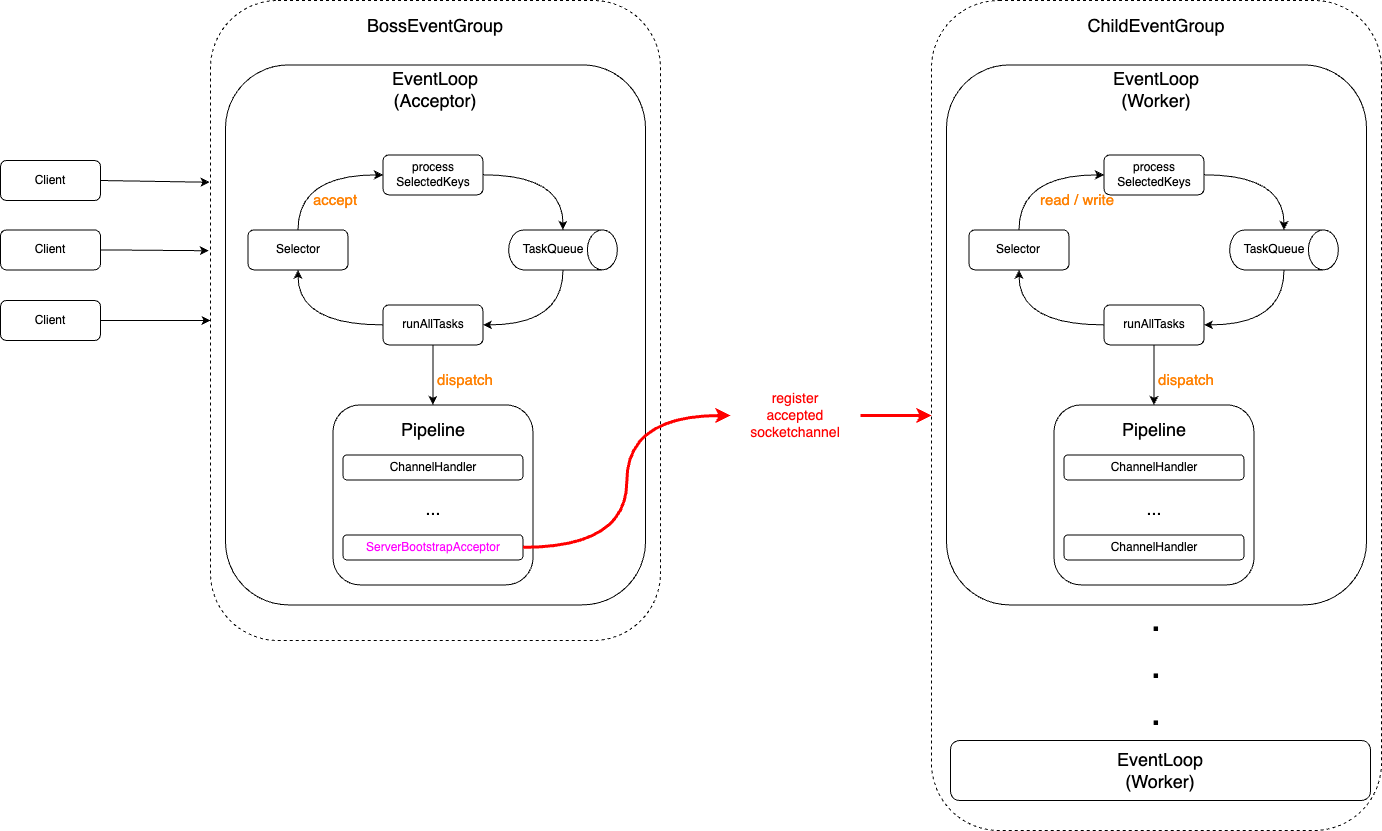

The diagram above was exported from draw.io. Its source (the exported page's mxGraphModel, read from the mxfile embedded in the PNG):
<mxGraphModel dx="3147" dy="1308" grid="1" gridSize="10" guides="1" tooltips="1" connect="1" arrows="1" fold="1" page="1" pageScale="1" pageWidth="827" pageHeight="1169" math="0" shadow="0">
  <root>
    <mxCell id="0" />
    <mxCell id="1" parent="0" />
    <mxCell id="2" value="" style="rounded=1;whiteSpace=wrap;html=1;dashed=1;" vertex="1" parent="1">
      <mxGeometry x="70" y="160" width="450" height="640" as="geometry" />
    </mxCell>
    <mxCell id="3" value="&lt;font style=&quot;font-size: 18px;&quot;&gt;BossEventGroup&lt;/font&gt;" style="text;html=1;strokeColor=none;fillColor=none;align=center;verticalAlign=middle;whiteSpace=wrap;rounded=0;" vertex="1" parent="1">
      <mxGeometry x="230" y="170" width="130" height="30" as="geometry" />
    </mxCell>
    <mxCell id="4" value="" style="rounded=1;whiteSpace=wrap;html=1;" vertex="1" parent="1">
      <mxGeometry x="85" y="224.38" width="420" height="540" as="geometry" />
    </mxCell>
    <mxCell id="5" value="Selector" style="rounded=1;whiteSpace=wrap;html=1;" vertex="1" parent="1">
      <mxGeometry x="107.5" y="389.38" width="100" height="40" as="geometry" />
    </mxCell>
    <mxCell id="6" value="" style="shape=cylinder3;whiteSpace=wrap;html=1;boundedLbl=1;backgroundOutline=1;size=15;rotation=90;" vertex="1" parent="1">
      <mxGeometry x="402.5" y="355" width="40" height="108.75" as="geometry" />
    </mxCell>
    <mxCell id="7" value="TaskQueue" style="text;html=1;strokeColor=none;fillColor=none;align=center;verticalAlign=middle;whiteSpace=wrap;rounded=0;" vertex="1" parent="1">
      <mxGeometry x="382.5" y="394.37" width="60" height="30" as="geometry" />
    </mxCell>
    <mxCell id="8" style="edgeStyle=orthogonalEdgeStyle;rounded=0;orthogonalLoop=1;jettySize=auto;html=1;curved=1;entryX=0;entryY=0.5;entryDx=0;entryDy=0;entryPerimeter=0;" edge="1" source="9" target="6" parent="1">
      <mxGeometry relative="1" as="geometry">
        <mxPoint x="415" y="384.38" as="targetPoint" />
      </mxGeometry>
    </mxCell>
    <mxCell id="9" value="process&lt;br&gt;SelectedKeys" style="rounded=1;whiteSpace=wrap;html=1;" vertex="1" parent="1">
      <mxGeometry x="242.5" y="314.38" width="100" height="40" as="geometry" />
    </mxCell>
    <mxCell id="10" style="edgeStyle=orthogonalEdgeStyle;rounded=0;orthogonalLoop=1;jettySize=auto;html=1;entryX=0.5;entryY=0;entryDx=0;entryDy=0;" edge="1" source="11" target="14" parent="1">
      <mxGeometry relative="1" as="geometry" />
    </mxCell>
    <mxCell id="11" value="runAllTasks" style="rounded=1;whiteSpace=wrap;html=1;" vertex="1" parent="1">
      <mxGeometry x="242.5" y="464.38" width="100" height="40" as="geometry" />
    </mxCell>
    <mxCell id="12" value="&lt;font style=&quot;font-size: 18px;&quot;&gt;EventLoop (Acceptor)&lt;/font&gt;" style="text;html=1;strokeColor=none;fillColor=none;align=center;verticalAlign=middle;whiteSpace=wrap;rounded=0;" vertex="1" parent="1">
      <mxGeometry x="230" y="234.38" width="130" height="30" as="geometry" />
    </mxCell>
    <mxCell id="13" style="edgeStyle=orthogonalEdgeStyle;rounded=0;orthogonalLoop=1;jettySize=auto;html=1;exitX=0.5;exitY=1;exitDx=0;exitDy=0;" edge="1" source="12" target="12" parent="1">
      <mxGeometry relative="1" as="geometry" />
    </mxCell>
    <mxCell id="14" value="" style="rounded=1;whiteSpace=wrap;html=1;" vertex="1" parent="1">
      <mxGeometry x="192.5" y="564.38" width="200" height="180" as="geometry" />
    </mxCell>
    <mxCell id="15" value="&lt;font style=&quot;font-size: 18px;&quot;&gt;Pipeline&lt;/font&gt;" style="text;html=1;strokeColor=none;fillColor=none;align=center;verticalAlign=middle;whiteSpace=wrap;rounded=0;" vertex="1" parent="1">
      <mxGeometry x="227.5" y="574.38" width="130" height="30" as="geometry" />
    </mxCell>
    <mxCell id="16" value="ChannelHandler" style="rounded=1;whiteSpace=wrap;html=1;" vertex="1" parent="1">
      <mxGeometry x="202.5" y="614.38" width="180" height="25" as="geometry" />
    </mxCell>
    <mxCell id="17" value="&lt;font color=&quot;#ff00ff&quot;&gt;ServerBootstrapAcceptor&lt;/font&gt;" style="rounded=1;whiteSpace=wrap;html=1;" vertex="1" parent="1">
      <mxGeometry x="202.5" y="694.38" width="180" height="25" as="geometry" />
    </mxCell>
    <mxCell id="18" value="&lt;font style=&quot;font-size: 18px;&quot;&gt;...&lt;/font&gt;" style="text;html=1;strokeColor=none;fillColor=none;align=center;verticalAlign=middle;whiteSpace=wrap;rounded=0;" vertex="1" parent="1">
      <mxGeometry x="227.5" y="653.38" width="130" height="30" as="geometry" />
    </mxCell>
    <mxCell id="19" style="edgeStyle=orthogonalEdgeStyle;rounded=0;orthogonalLoop=1;jettySize=auto;html=1;curved=1;entryX=1;entryY=0.5;entryDx=0;entryDy=0;exitX=1;exitY=0.5;exitDx=0;exitDy=0;exitPerimeter=0;" edge="1" source="6" target="11" parent="1">
      <mxGeometry relative="1" as="geometry">
        <mxPoint x="353" y="344.38" as="sourcePoint" />
        <mxPoint x="433" y="399.38" as="targetPoint" />
      </mxGeometry>
    </mxCell>
    <mxCell id="20" style="edgeStyle=orthogonalEdgeStyle;rounded=0;orthogonalLoop=1;jettySize=auto;html=1;curved=1;entryX=0.5;entryY=1;entryDx=0;entryDy=0;exitX=0;exitY=0.5;exitDx=0;exitDy=0;" edge="1" source="11" target="5" parent="1">
      <mxGeometry relative="1" as="geometry">
        <mxPoint x="433" y="439.38" as="sourcePoint" />
        <mxPoint x="353" y="494.38" as="targetPoint" />
      </mxGeometry>
    </mxCell>
    <mxCell id="21" style="edgeStyle=orthogonalEdgeStyle;rounded=0;orthogonalLoop=1;jettySize=auto;html=1;curved=1;exitX=0.5;exitY=0;exitDx=0;exitDy=0;entryX=0;entryY=0.5;entryDx=0;entryDy=0;" edge="1" source="5" target="9" parent="1">
      <mxGeometry relative="1" as="geometry">
        <mxPoint x="253" y="494.38" as="sourcePoint" />
        <mxPoint x="168" y="439.38" as="targetPoint" />
      </mxGeometry>
    </mxCell>
    <mxCell id="22" value="&lt;font style=&quot;font-size: 15px;&quot;&gt;dispatch&lt;/font&gt;" style="text;html=1;strokeColor=none;fillColor=none;align=center;verticalAlign=middle;whiteSpace=wrap;rounded=0;fontColor=#FF8000;" vertex="1" parent="1">
      <mxGeometry x="295" y="524.38" width="60" height="30" as="geometry" />
    </mxCell>
    <mxCell id="23" value="&lt;font style=&quot;font-size: 15px;&quot;&gt;accept&lt;/font&gt;" style="text;html=1;strokeColor=none;fillColor=none;align=center;verticalAlign=middle;whiteSpace=wrap;rounded=0;fontColor=#FF8000;" vertex="1" parent="1">
      <mxGeometry x="165" y="344.38" width="60" height="30" as="geometry" />
    </mxCell>
    <mxCell id="24" value="" style="rounded=1;whiteSpace=wrap;html=1;dashed=1;" vertex="1" parent="1">
      <mxGeometry x="791" y="160" width="450" height="830" as="geometry" />
    </mxCell>
    <mxCell id="25" value="&lt;font style=&quot;font-size: 18px;&quot;&gt;ChildEventGroup&lt;/font&gt;" style="text;html=1;strokeColor=none;fillColor=none;align=center;verticalAlign=middle;whiteSpace=wrap;rounded=0;" vertex="1" parent="1">
      <mxGeometry x="951" y="170" width="130" height="30" as="geometry" />
    </mxCell>
    <mxCell id="26" value="" style="rounded=1;whiteSpace=wrap;html=1;" vertex="1" parent="1">
      <mxGeometry x="806" y="224.38" width="420" height="540" as="geometry" />
    </mxCell>
    <mxCell id="27" value="Selector" style="rounded=1;whiteSpace=wrap;html=1;" vertex="1" parent="1">
      <mxGeometry x="828.5" y="389.38" width="100" height="40" as="geometry" />
    </mxCell>
    <mxCell id="28" value="" style="shape=cylinder3;whiteSpace=wrap;html=1;boundedLbl=1;backgroundOutline=1;size=15;rotation=90;" vertex="1" parent="1">
      <mxGeometry x="1123.5" y="355" width="40" height="108.75" as="geometry" />
    </mxCell>
    <mxCell id="29" value="TaskQueue" style="text;html=1;strokeColor=none;fillColor=none;align=center;verticalAlign=middle;whiteSpace=wrap;rounded=0;" vertex="1" parent="1">
      <mxGeometry x="1103.5" y="394.37" width="60" height="30" as="geometry" />
    </mxCell>
    <mxCell id="30" style="edgeStyle=orthogonalEdgeStyle;rounded=0;orthogonalLoop=1;jettySize=auto;html=1;curved=1;entryX=0;entryY=0.5;entryDx=0;entryDy=0;entryPerimeter=0;" edge="1" source="31" target="28" parent="1">
      <mxGeometry relative="1" as="geometry">
        <mxPoint x="1136" y="384.38" as="targetPoint" />
      </mxGeometry>
    </mxCell>
    <mxCell id="31" value="process&lt;br&gt;SelectedKeys" style="rounded=1;whiteSpace=wrap;html=1;" vertex="1" parent="1">
      <mxGeometry x="963.5" y="314.38" width="100" height="40" as="geometry" />
    </mxCell>
    <mxCell id="32" style="edgeStyle=orthogonalEdgeStyle;rounded=0;orthogonalLoop=1;jettySize=auto;html=1;entryX=0.5;entryY=0;entryDx=0;entryDy=0;" edge="1" source="33" target="36" parent="1">
      <mxGeometry relative="1" as="geometry" />
    </mxCell>
    <mxCell id="33" value="runAllTasks" style="rounded=1;whiteSpace=wrap;html=1;" vertex="1" parent="1">
      <mxGeometry x="963.5" y="464.38" width="100" height="40" as="geometry" />
    </mxCell>
    <mxCell id="34" value="&lt;font style=&quot;font-size: 18px;&quot;&gt;EventLoop (Worker)&lt;/font&gt;" style="text;html=1;strokeColor=none;fillColor=none;align=center;verticalAlign=middle;whiteSpace=wrap;rounded=0;" vertex="1" parent="1">
      <mxGeometry x="951" y="234.38" width="130" height="30" as="geometry" />
    </mxCell>
    <mxCell id="35" style="edgeStyle=orthogonalEdgeStyle;rounded=0;orthogonalLoop=1;jettySize=auto;html=1;exitX=0.5;exitY=1;exitDx=0;exitDy=0;" edge="1" source="34" target="34" parent="1">
      <mxGeometry relative="1" as="geometry" />
    </mxCell>
    <mxCell id="36" value="" style="rounded=1;whiteSpace=wrap;html=1;" vertex="1" parent="1">
      <mxGeometry x="913.5" y="564.38" width="200" height="180" as="geometry" />
    </mxCell>
    <mxCell id="37" value="&lt;font style=&quot;font-size: 18px;&quot;&gt;Pipeline&lt;/font&gt;" style="text;html=1;strokeColor=none;fillColor=none;align=center;verticalAlign=middle;whiteSpace=wrap;rounded=0;" vertex="1" parent="1">
      <mxGeometry x="948.5" y="574.38" width="130" height="30" as="geometry" />
    </mxCell>
    <mxCell id="38" value="ChannelHandler" style="rounded=1;whiteSpace=wrap;html=1;" vertex="1" parent="1">
      <mxGeometry x="923.5" y="614.38" width="180" height="25" as="geometry" />
    </mxCell>
    <mxCell id="39" value="ChannelHandler" style="rounded=1;whiteSpace=wrap;html=1;" vertex="1" parent="1">
      <mxGeometry x="923.5" y="694.38" width="180" height="25" as="geometry" />
    </mxCell>
    <mxCell id="40" value="&lt;font style=&quot;font-size: 18px;&quot;&gt;...&lt;/font&gt;" style="text;html=1;strokeColor=none;fillColor=none;align=center;verticalAlign=middle;whiteSpace=wrap;rounded=0;" vertex="1" parent="1">
      <mxGeometry x="948.5" y="653.38" width="130" height="30" as="geometry" />
    </mxCell>
    <mxCell id="41" style="edgeStyle=orthogonalEdgeStyle;rounded=0;orthogonalLoop=1;jettySize=auto;html=1;curved=1;entryX=1;entryY=0.5;entryDx=0;entryDy=0;exitX=1;exitY=0.5;exitDx=0;exitDy=0;exitPerimeter=0;" edge="1" source="28" target="33" parent="1">
      <mxGeometry relative="1" as="geometry">
        <mxPoint x="1074" y="344.38" as="sourcePoint" />
        <mxPoint x="1154" y="399.38" as="targetPoint" />
      </mxGeometry>
    </mxCell>
    <mxCell id="42" style="edgeStyle=orthogonalEdgeStyle;rounded=0;orthogonalLoop=1;jettySize=auto;html=1;curved=1;entryX=0.5;entryY=1;entryDx=0;entryDy=0;exitX=0;exitY=0.5;exitDx=0;exitDy=0;" edge="1" source="33" target="27" parent="1">
      <mxGeometry relative="1" as="geometry">
        <mxPoint x="1154" y="439.38" as="sourcePoint" />
        <mxPoint x="1074" y="494.38" as="targetPoint" />
      </mxGeometry>
    </mxCell>
    <mxCell id="43" style="edgeStyle=orthogonalEdgeStyle;rounded=0;orthogonalLoop=1;jettySize=auto;html=1;curved=1;exitX=0.5;exitY=0;exitDx=0;exitDy=0;entryX=0;entryY=0.5;entryDx=0;entryDy=0;" edge="1" source="27" target="31" parent="1">
      <mxGeometry relative="1" as="geometry">
        <mxPoint x="974" y="494.38" as="sourcePoint" />
        <mxPoint x="889" y="439.38" as="targetPoint" />
      </mxGeometry>
    </mxCell>
    <mxCell id="44" value="&lt;font style=&quot;font-size: 15px;&quot;&gt;dispatch&lt;/font&gt;" style="text;html=1;strokeColor=none;fillColor=none;align=center;verticalAlign=middle;whiteSpace=wrap;rounded=0;fontColor=#FF8000;" vertex="1" parent="1">
      <mxGeometry x="1016" y="524.38" width="60" height="30" as="geometry" />
    </mxCell>
    <mxCell id="45" value="&lt;font style=&quot;font-size: 15px;&quot; color=&quot;#ff8000&quot;&gt;read / write&lt;/font&gt;" style="text;html=1;strokeColor=none;fillColor=none;align=center;verticalAlign=middle;whiteSpace=wrap;rounded=0;" vertex="1" parent="1">
      <mxGeometry x="880" y="344.38" width="114" height="30" as="geometry" />
    </mxCell>
    <mxCell id="46" value="" style="edgeStyle=orthogonalEdgeStyle;rounded=0;orthogonalLoop=1;jettySize=auto;html=1;entryX=0;entryY=0.5;entryDx=0;entryDy=0;strokeColor=#FF0000;strokeWidth=3;curved=1;" edge="1" source="17" target="47" parent="1">
      <mxGeometry relative="1" as="geometry">
        <mxPoint x="383" y="707" as="sourcePoint" />
        <mxPoint x="829" y="409" as="targetPoint" />
      </mxGeometry>
    </mxCell>
    <mxCell id="47" value="&lt;span style=&quot;font-size: 14px;&quot;&gt;&lt;font color=&quot;#ff0000&quot;&gt;register &lt;br&gt;accepted socketchannel&lt;/font&gt;&lt;br&gt;&lt;/span&gt;" style="text;html=1;strokeColor=none;fillColor=none;align=center;verticalAlign=middle;whiteSpace=wrap;rounded=0;" vertex="1" parent="1">
      <mxGeometry x="590" y="560" width="130" height="30" as="geometry" />
    </mxCell>
    <mxCell id="48" style="edgeStyle=orthogonalEdgeStyle;rounded=0;orthogonalLoop=1;jettySize=auto;html=1;entryX=0;entryY=0.5;entryDx=0;entryDy=0;strokeColor=#FF0000;strokeWidth=3;curved=1;" edge="1" source="47" target="24" parent="1">
      <mxGeometry relative="1" as="geometry" />
    </mxCell>
    <mxCell id="49" style="rounded=0;orthogonalLoop=1;jettySize=auto;html=1;entryX=-0.002;entryY=0.284;entryDx=0;entryDy=0;exitX=1;exitY=0.5;exitDx=0;exitDy=0;entryPerimeter=0;" edge="1" source="50" target="2" parent="1">
      <mxGeometry relative="1" as="geometry" />
    </mxCell>
    <mxCell id="50" value="Client" style="rounded=1;whiteSpace=wrap;html=1;" vertex="1" parent="1">
      <mxGeometry x="-140" y="320" width="100" height="40" as="geometry" />
    </mxCell>
    <mxCell id="51" value="Client" style="rounded=1;whiteSpace=wrap;html=1;" vertex="1" parent="1">
      <mxGeometry x="-140" y="389.38" width="100" height="40" as="geometry" />
    </mxCell>
    <mxCell id="52" style="edgeStyle=orthogonalEdgeStyle;rounded=0;orthogonalLoop=1;jettySize=auto;html=1;entryX=0;entryY=0.5;entryDx=0;entryDy=0;" edge="1" source="53" target="2" parent="1">
      <mxGeometry relative="1" as="geometry" />
    </mxCell>
    <mxCell id="53" value="Client" style="rounded=1;whiteSpace=wrap;html=1;" vertex="1" parent="1">
      <mxGeometry x="-140" y="460" width="100" height="40" as="geometry" />
    </mxCell>
    <mxCell id="54" style="rounded=0;orthogonalLoop=1;jettySize=auto;html=1;entryX=-0.004;entryY=0.391;entryDx=0;entryDy=0;exitX=1;exitY=0.5;exitDx=0;exitDy=0;entryPerimeter=0;" edge="1" source="51" target="2" parent="1">
      <mxGeometry relative="1" as="geometry">
        <mxPoint x="-30" y="350" as="sourcePoint" />
        <mxPoint x="118" y="419" as="targetPoint" />
      </mxGeometry>
    </mxCell>
    <mxCell id="55" value="" style="rounded=1;whiteSpace=wrap;html=1;" vertex="1" parent="1">
      <mxGeometry x="810" y="900" width="420" height="60" as="geometry" />
    </mxCell>
    <mxCell id="56" value="&lt;font style=&quot;font-size: 18px;&quot;&gt;EventLoop (Worker)&lt;/font&gt;" style="text;html=1;strokeColor=none;fillColor=none;align=center;verticalAlign=middle;whiteSpace=wrap;rounded=0;" vertex="1" parent="1">
      <mxGeometry x="955" y="915" width="130" height="30" as="geometry" />
    </mxCell>
    <mxCell id="57" value="&lt;font style=&quot;font-size: 39px;&quot;&gt;.&lt;br&gt;.&lt;br&gt;.&lt;/font&gt;" style="text;html=1;strokeColor=none;fillColor=none;align=center;verticalAlign=middle;whiteSpace=wrap;rounded=0;" vertex="1" parent="1">
      <mxGeometry x="951" y="810" width="130" height="30" as="geometry" />
    </mxCell>
  </root>
</mxGraphModel>